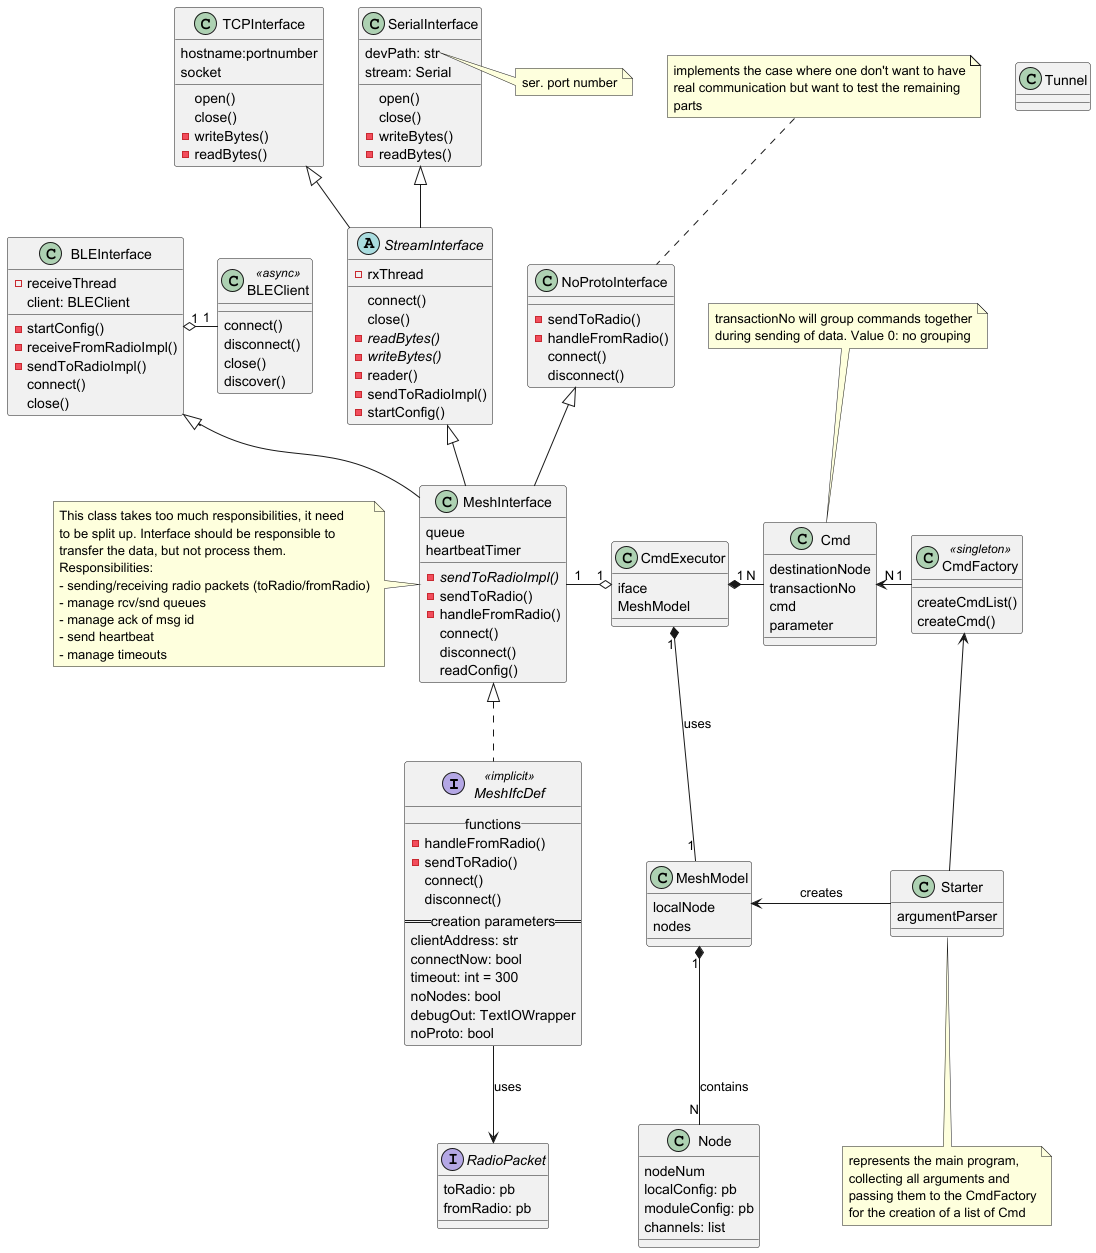

The diagram above was rendered by PlantUML. Its source (embedded in the PNG):
@startuml
'https://plantuml.com/class-diagram

interface MeshIfcDef <<implicit>> {
    __ functions __
    -handleFromRadio()
    -sendToRadio()
    connect()
    disconnect()
    == creation parameters ==
    clientAddress: str
    connectNow: bool
    timeout: int = 300
    noNodes: bool
    debugOut: TextIOWrapper
    noProto: bool
}

interface RadioPacket {
    toRadio: pb
    fromRadio: pb
}


abstract class StreamInterface {
    -rxThread
    connect()
    close()
    {abstract}-readBytes()
    {abstract}-writeBytes()
    -reader()
    -sendToRadioImpl()
    -startConfig()
}

class TCPInterface {
    hostname:portnumber
    socket
    open()
    close()
    -writeBytes()
    -readBytes()
}

class SerialInterface{
    devPath: str
    stream: Serial
    open()
    close()
    -writeBytes()
    -readBytes()
}

class BLEInterface {
    -receiveThread
    client: BLEClient
    -startConfig()
    -receiveFromRadioImpl()
    -sendToRadioImpl()
    connect()
    close()
}

class BLEClient <<async>> {
    connect()
    disconnect()
    close()
    discover()
}

class NoProtoInterface {
    -sendToRadio()
    -handleFromRadio()
    connect()
    disconnect()
}

note top of NoProtoInterface
    implements the case where one don't want to have
    real communication but want to test the remaining
    parts
end note

note right of SerialInterface::devPath
    ser. port number
end note

class MeshInterface {
    queue
    {abstract} -sendToRadioImpl()
    -sendToRadio()
    -handleFromRadio()
    connect()
    disconnect()
    readConfig()
    heartbeatTimer
}

note left of MeshInterface
    This class takes too much responsibilities, it need
    to be split up. Interface should be responsible to
    transfer the data, but not process them.
    Responsibilities:
    - sending/receiving radio packets (toRadio/fromRadio)
    - manage rcv/snd queues
    - manage ack of msg id
    - send heartbeat
    - manage timeouts
end note


class CmdExecutor {
    iface
    MeshModel
}

class Cmd {
    destinationNode
    transactionNo
    cmd
    parameter
}

note top of Cmd
    transactionNo will group commands together
    during sending of data. Value 0: no grouping
end note

class CmdFactory <<singleton>> {
    createCmdList()
    createCmd()
}

class Starter {
    argumentParser
}

class MeshModel {
    localNode
    nodes
}

class Tunnel
class Node {
    nodeNum
    localConfig: pb
    moduleConfig: pb
    channels: list
}

StreamInterface <|-- MeshInterface
SerialInterface <|-- StreamInterface
TCPInterface <|-- StreamInterface
BLEInterface <|-- MeshInterface
NoProtoInterface <|-- MeshInterface

MeshIfcDef --> RadioPacket: uses
MeshInterface <|.. MeshIfcDef

BLEInterface "1" o- "1" BLEClient
MeshInterface "1" -right-o "1" CmdExecutor
CmdExecutor "1" *-- "1" MeshModel: uses
CmdExecutor "1" *-right- "N" Cmd
CmdFactory "1" -left-> "N" Cmd
Starter -up-> CmdFactory
MeshModel "1" *-- "N" Node: contains
Starter -left-> MeshModel: creates

note bottom of Starter
    represents the main program,
    collecting all arguments and
    passing them to the CmdFactory
    for the creation of a list of Cmd
end note
@enduml